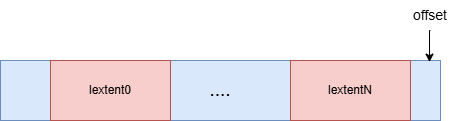

The diagram above was exported from draw.io. Its source (the exported page's mxGraphModel, read from the mxfile embedded in the PNG):
<mxGraphModel dx="1554" dy="922" grid="1" gridSize="10" guides="1" tooltips="1" connect="1" arrows="1" fold="1" page="1" pageScale="1" pageWidth="827" pageHeight="1169" math="0" shadow="0">
  <root>
    <mxCell id="0" />
    <mxCell id="1" parent="0" />
    <mxCell id="hzLafAiQc8A_8YKPyrFC-1" value="&lt;font style=&quot;font-size: 19px;&quot;&gt;....&lt;/font&gt;" style="rounded=0;whiteSpace=wrap;html=1;fillColor=#dae8fc;strokeColor=#6c8ebf;" vertex="1" parent="1">
      <mxGeometry x="240" y="180" width="440" height="60" as="geometry" />
    </mxCell>
    <mxCell id="hzLafAiQc8A_8YKPyrFC-2" value="lextent0" style="rounded=0;whiteSpace=wrap;html=1;fillColor=#f8cecc;strokeColor=#b85450;" vertex="1" parent="1">
      <mxGeometry x="290" y="180" width="120" height="60" as="geometry" />
    </mxCell>
    <mxCell id="hzLafAiQc8A_8YKPyrFC-3" value="lextentN" style="rounded=0;whiteSpace=wrap;html=1;fillColor=#f8cecc;strokeColor=#b85450;" vertex="1" parent="1">
      <mxGeometry x="530" y="180" width="120" height="60" as="geometry" />
    </mxCell>
    <mxCell id="hzLafAiQc8A_8YKPyrFC-4" value="&lt;font style=&quot;font-size: 14px;&quot;&gt;offset&lt;/font&gt;" style="text;html=1;whiteSpace=wrap;strokeColor=none;fillColor=none;align=center;verticalAlign=middle;rounded=0;" vertex="1" parent="1">
      <mxGeometry x="640" y="120" width="60" height="30" as="geometry" />
    </mxCell>
    <mxCell id="hzLafAiQc8A_8YKPyrFC-5" style="edgeStyle=orthogonalEdgeStyle;rounded=0;orthogonalLoop=1;jettySize=auto;html=1;exitX=0.5;exitY=1;exitDx=0;exitDy=0;entryX=0.975;entryY=0.027;entryDx=0;entryDy=0;entryPerimeter=0;" edge="1" parent="1" source="hzLafAiQc8A_8YKPyrFC-4" target="hzLafAiQc8A_8YKPyrFC-1">
      <mxGeometry relative="1" as="geometry" />
    </mxCell>
  </root>
</mxGraphModel>